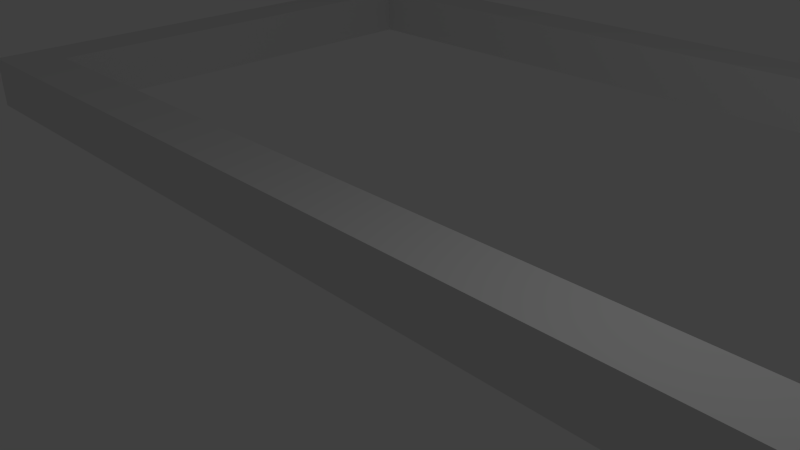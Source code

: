 # Source: level4.blend  (saved by Blender 2.76.0; exported with 4.5.12 LTS)
import bpy
from mathutils import Matrix  # noqa: F401  (used for matrix-valued properties, if any)

bpy.ops.wm.read_factory_settings(use_empty=True)
scene = bpy.context.scene
scene.name = 'Scene'

# ---- collections
col_collection_1 = bpy.data.collections.new('Collection 1'); scene.collection.children.link(col_collection_1)

# ---- materials (node trees are filled in below, after node groups)
mat_material = bpy.data.materials.new('Material')
mat_material.alpha_threshold = 0.0
mat_material.use_transparent_shadow = False
mat_material.roughness = 0.5
mat_material.line_color = (0.0, 0.0, 0.0, 1.0)

# ---- material node trees

# ---- world
world_world = bpy.data.worlds.new('World'); scene.world = world_world
world_world.color = (0.05088, 0.05088, 0.05088)
world_world.use_sun_shadow = False
world_world.sun_shadow_jitter_overblur = 0.0
world_world.cycles.sampling_method = 'MANUAL'
world_world.cycles.sample_map_resolution = 256

# ---- cameras
cam_camera = bpy.data.cameras.new('Camera')
cam_camera.clip_end = 100.0
cam_camera.lens = 35.0
cam_camera.sensor_width = 32.0
cam_camera.sensor_height = 18.0
cam_camera.ortho_scale = 7.314
cam_camera.dof.focus_distance = 0.0
cam_camera.dof.aperture_fstop = 128.0

# ---- lights
light_lamp = bpy.data.lights.new('Lamp', 'POINT')
light_lamp.transmission_factor = 0.0
light_lamp.cutoff_distance = 30.0
light_lamp.energy = 100.0
light_lamp.shadow_buffer_clip_start = 1.001
light_lamp.shadow_soft_size = 0.1
light_lamp.shadow_maximum_resolution = 0.006
light_lamp.use_absolute_resolution = True
light_lamp.cycles.use_multiple_importance_sampling = False

# ---- meshes
me_cube_001 = bpy.data.meshes.new('Cube.001')
me_cube_001.from_pydata([(1.0, 1.0, -1.0), (1.0, -1.0, -1.0), (-1.0, -1.0, -1.0), (-1.0, 1.0, -1.0), (1.0, 1.0, 1.0), (1.0, -1.0, 1.0), (-1.0, -1.0, 1.0), (-1.0, 1.0, 1.0), (2.0, 21.0, -1.0), (2.0, 19.0, -1.0), (2.0, 21.0, 1.0), (2.0, 19.0, 1.0), (-1.1, -1.0, -1.0), (-1.1, 1.0, -1.0), (-1.1, -1.0, 1.0), (-1.1, 1.0, 1.0), (-1.0, -21.0, -1.0), (-1.0, -21.0, 1.0), (-1.1, -21.0, -1.0), (-1.1, -21.0, 1.0), (2.0, 21.0, -1.0), (2.0, 19.0, -1.0), (2.0, 21.0, 1.0), (2.0, 19.0, 1.0), (2.1, 21.0, -1.0), (2.1, 19.0, -1.0), (2.1, 21.0, 1.0), (2.1, 19.0, 1.0), (2.0, -1.0, -1.0), (2.0, -1.0, 1.0), (2.1, -1.0, -1.0), (2.1, -1.0, 1.0)], [], [(0, 1, 2, 3), (4, 7, 6, 5), (1, 0, 8, 9), (1, 5, 6, 2), (6, 7, 15, 14), (4, 0, 3, 7), (10, 11, 23, 22), (4, 5, 11, 10), (5, 1, 9, 11), (0, 4, 10, 8), (12, 14, 15, 13), (7, 3, 13, 15), (3, 2, 12, 13), (12, 2, 16, 18), (16, 17, 19, 18), (6, 14, 19, 17), (14, 12, 18, 19), (2, 6, 17, 16), (20, 22, 26, 24), (8, 10, 22, 20), (11, 9, 21, 23), (9, 8, 20, 21), (24, 26, 27, 25), (25, 27, 31, 30), (21, 20, 24, 25), (22, 23, 27, 26), (29, 28, 30, 31), (27, 23, 29, 31), (23, 21, 28, 29), (21, 25, 30, 28)])
me_cube_001.materials.append(mat_material)
me_cube_001.use_remesh_preserve_volume = False
me_cube_001.use_remesh_preserve_attributes = False
me_cube_001.use_mirror_vertex_groups = False
me_cube_001.update()
me_cube = bpy.data.meshes.new('Cube')
me_cube.from_pydata([(1.0, 1.0, -1.0), (1.0, -1.0, -1.0), (-1.0, -1.0, -1.0), (-1.0, 1.0, -1.0), (1.0, 1.0, 1.0), (1.0, -1.0, 1.0), (-1.0, -1.0, 1.0), (-1.0, 1.0, 1.0), (2.0, 21.0, -1.0), (2.0, 19.0, -1.0), (2.0, 21.0, 1.0), (2.0, 19.0, 1.0)], [], [(0, 1, 2, 3), (4, 7, 6, 5), (1, 0, 8, 9), (1, 5, 6, 2), (2, 6, 7, 3), (4, 0, 3, 7), (8, 10, 11, 9), (4, 5, 11, 10), (5, 1, 9, 11), (0, 4, 10, 8)])
me_cube.materials.append(mat_material)
me_cube.use_remesh_preserve_volume = False
me_cube.use_remesh_preserve_attributes = False
me_cube.use_mirror_vertex_groups = False
me_cube.update()

# ---- objects
ob_cube_001 = bpy.data.objects.new('Cube.001', me_cube_001)
ob_cube = bpy.data.objects.new('Cube', me_cube)
ob_lamp = bpy.data.objects.new('Lamp', light_lamp)
ob_camera = bpy.data.objects.new('Camera', cam_camera)

# ---- transforms, parenting, visibility, modifiers, constraints
ob_cube_001.location = (0.0, 10.0, 0.0)
ob_cube_001.scale = (10.0, 0.5, 0.5)
ob_cube_001.lock_rotations_4d = False
ob_cube_001.empty_display_type = 'ARROWS'
ob_cube_001.lineart.crease_threshold = 0.0
ob_cube.location = (0.0, 0.0, 0.0)
ob_cube.scale = (10.0, 0.5, 0.5)
ob_cube.lock_rotations_4d = False
ob_cube.empty_display_type = 'ARROWS'
ob_cube.lineart.crease_threshold = 0.0
ob_lamp.location = (4.076, 1.005, 5.904)
ob_lamp.rotation_euler = (0.6503, 0.05522, 1.866)
ob_lamp.lock_rotations_4d = False
ob_lamp.empty_display_type = 'ARROWS'
ob_lamp.color = (0.0, 0.0, 0.0, 0.0)
ob_lamp.lineart.crease_threshold = 0.0
ob_camera.location = (7.481, -6.508, 5.344)
ob_camera.rotation_euler = (1.109, 0.01082, 0.8149)
ob_camera.lock_rotations_4d = False
ob_camera.empty_display_type = 'ARROWS'
ob_camera.color = (0.0, 0.0, 0.0, 0.0)
ob_camera.display_type = 'WIRE'
ob_camera.lineart.crease_threshold = 0.0

# ---- collection membership
col_collection_1.objects.link(ob_cube_001)
col_collection_1.objects.link(ob_cube)
col_collection_1.objects.link(ob_lamp)
col_collection_1.objects.link(ob_camera)

# ---- scene / render settings (as saved in the file)
scene.camera = ob_camera
scene.frame_start = 1; scene.frame_end = 250; scene.frame_set(76)
scene.render.engine = 'BLENDER_EEVEE_NEXT'
scene.render.resolution_percentage = 50
scene.render.dither_intensity = 0.0
scene.cycles.use_denoising = False
scene.cycles.samples = 10
scene.cycles.sampling_pattern = 'TABULATED_SOBOL'
scene.cycles.light_sampling_threshold = 0.0
scene.cycles.use_adaptive_sampling = False
scene.cycles.use_light_tree = False
scene.cycles.blur_glossy = 0.0
scene.cycles.pixel_filter_type = 'GAUSSIAN'
scene.cycles.sample_clamp_indirect = 0.0
scene.view_settings.view_transform = 'Standard'
bpy.context.view_layer.update()
